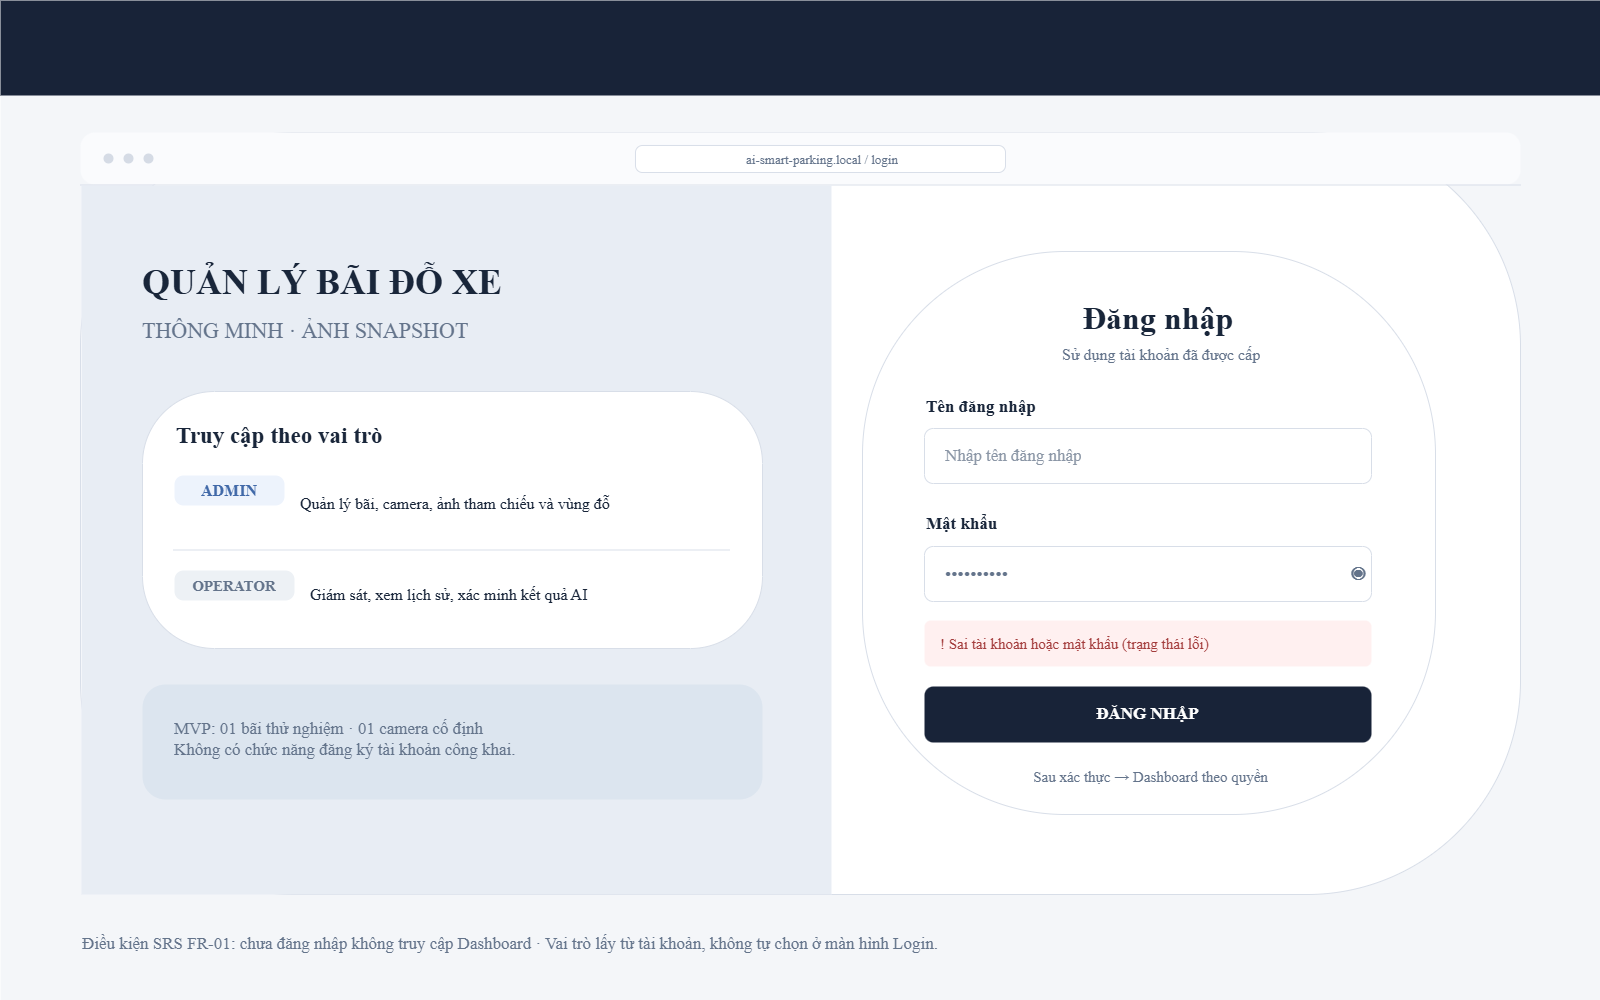

The diagram above was exported from draw.io. Its source (the exported page's mxGraphModel, read from the mxfile embedded in the PNG):
<mxGraphModel dx="1777" dy="996" grid="1" gridSize="10" guides="1" tooltips="1" connect="1" arrows="1" fold="1" page="1" pageScale="1" pageWidth="1600" pageHeight="1000" math="0" shadow="0">
  <root>
    <mxCell id="0" />
    <mxCell id="1" parent="0" />
    <mxCell id="2" parent="1" style="rounded=0;arcSize=0;whiteSpace=wrap;html=1;fillColor=#f4f6f9;strokeColor=none;strokeWidth=1;" value="" vertex="1">
      <mxGeometry height="1000" width="1600" as="geometry" />
    </mxCell>
    <mxCell id="3" parent="1" style="rounded=0;arcSize=0;whiteSpace=wrap;html=1;fillColor=#182338;strokeColor=none;strokeWidth=1;" value="" vertex="1">
      <mxGeometry height="95" width="1600" as="geometry" />
    </mxCell>
    <mxCell id="8" parent="1" style="rounded=1;arcSize=28;whiteSpace=wrap;html=1;fillColor=#ffffff;strokeColor=#d8dee8;strokeWidth=1;" value="" vertex="1">
      <mxGeometry height="762" width="1440" x="80" y="132" as="geometry" />
    </mxCell>
    <mxCell id="9" parent="1" style="rounded=1;arcSize=28;whiteSpace=wrap;html=1;fillColor=#fafbfd;strokeColor=none;strokeWidth=1;" value="" vertex="1">
      <mxGeometry height="52" width="1440" x="80" y="132" as="geometry" />
    </mxCell>
    <mxCell id="10" parent="1" style="shape=line;strokeColor=#d8dee8;strokeWidth=1;" value="" vertex="1">
      <mxGeometry height="1" width="1440" x="80" y="184" as="geometry" />
    </mxCell>
    <mxCell id="11" parent="1" style="ellipse;whiteSpace=wrap;html=1;fillColor=#d5dbe5;strokeColor=none;strokeWidth=1;" value="" vertex="1">
      <mxGeometry height="10" width="10" x="103" y="153" as="geometry" />
    </mxCell>
    <mxCell id="12" parent="1" style="ellipse;whiteSpace=wrap;html=1;fillColor=#d5dbe5;strokeColor=none;strokeWidth=1;" value="" vertex="1">
      <mxGeometry height="10" width="10" x="123" y="153" as="geometry" />
    </mxCell>
    <mxCell id="13" parent="1" style="ellipse;whiteSpace=wrap;html=1;fillColor=#d5dbe5;strokeColor=none;strokeWidth=1;" value="" vertex="1">
      <mxGeometry height="10" width="10" x="143" y="153" as="geometry" />
    </mxCell>
    <mxCell id="14" parent="1" style="rounded=1;arcSize=26;whiteSpace=wrap;html=1;fillColor=#ffffff;strokeColor=#d8dee8;strokeWidth=1;" value="" vertex="1">
      <mxGeometry height="27" width="370" x="635" y="145" as="geometry" />
    </mxCell>
    <mxCell id="15" parent="1" style="text;html=1;strokeColor=none;fillColor=none;whiteSpace=wrap;overflow=hidden;align=center;verticalAlign=middle;fontFamily=DejaVu Sans;fontSize=13;fontColor=#64748b;fontStyle=0;spacingLeft=0;spacingRight=0;spacingTop=0;spacingBottom=0;" value="ai-smart-parking.local / login" vertex="1">
      <mxGeometry height="27" width="352" x="646" y="145" as="geometry" />
    </mxCell>
    <mxCell id="16" parent="1" style="text;html=1;strokeColor=none;fillColor=none;whiteSpace=wrap;overflow=hidden;align=left;verticalAlign=middle;fontFamily=DejaVu Sans;fontSize=17;fontColor=#64748b;fontStyle=0;spacingLeft=0;spacingRight=0;spacingTop=0;spacingBottom=0;" value="Điều kiện SRS FR-01: chưa đăng nhập không truy cập Dashboard · Vai trò lấy từ tài khoản, không tự chọn ở màn hình Login." vertex="1">
      <mxGeometry height="44" width="1440" x="80" y="922" as="geometry" />
    </mxCell>
    <mxCell id="17" parent="1" style="rounded=0;arcSize=0;whiteSpace=wrap;html=1;fillColor=#e8edf4;strokeColor=none;strokeWidth=1;" value="" vertex="1">
      <mxGeometry height="709" width="750" x="81" y="185" as="geometry" />
    </mxCell>
    <mxCell id="18" parent="1" style="text;html=1;strokeColor=none;fillColor=none;whiteSpace=wrap;overflow=hidden;align=left;verticalAlign=middle;fontFamily=DejaVu Sans;fontSize=36;fontColor=#19263a;fontStyle=1;spacingLeft=0;spacingRight=0;spacingTop=0;spacingBottom=0;" value="QUẢN LÝ BÃI ĐỖ XE" vertex="1">
      <mxGeometry height="49" width="580" x="140" y="257" as="geometry" />
    </mxCell>
    <mxCell id="19" parent="1" style="text;html=1;strokeColor=none;fillColor=none;whiteSpace=wrap;overflow=hidden;align=left;verticalAlign=middle;fontFamily=DejaVu Sans;fontSize=22;fontColor=#64748b;fontStyle=0;spacingLeft=0;spacingRight=0;spacingTop=0;spacingBottom=0;" value="THÔNG MINH · ẢNH SNAPSHOT" vertex="1">
      <mxGeometry height="40" width="580" x="140" y="311" as="geometry" />
    </mxCell>
    <mxCell id="20" parent="1" style="rounded=1;arcSize=28;whiteSpace=wrap;html=1;fillColor=#ffffff;strokeColor=#d8dee8;strokeWidth=1;" value="" vertex="1">
      <mxGeometry height="257" width="620" x="142" y="391" as="geometry" />
    </mxCell>
    <mxCell id="21" parent="1" style="text;html=1;strokeColor=none;fillColor=none;whiteSpace=wrap;overflow=hidden;align=left;verticalAlign=middle;fontFamily=DejaVu Sans;fontSize=23;fontColor=#19263a;fontStyle=1;spacingLeft=0;spacingRight=0;spacingTop=0;spacingBottom=0;" value="Truy cập theo vai trò" vertex="1">
      <mxGeometry height="39" width="550" x="174" y="415" as="geometry" />
    </mxCell>
    <mxCell id="22" parent="1" style="rounded=1;arcSize=30;whiteSpace=wrap;html=1;fillColor=#edf3fc;strokeColor=none;strokeWidth=1;" value="" vertex="1">
      <mxGeometry height="30" width="110" x="174" y="475" as="geometry" />
    </mxCell>
    <mxCell id="23" parent="1" style="text;html=1;strokeColor=none;fillColor=none;whiteSpace=wrap;overflow=hidden;align=center;verticalAlign=middle;fontFamily=DejaVu Sans;fontSize=16;fontColor=#4169a8;fontStyle=1;spacingLeft=0;spacingRight=0;spacingTop=0;spacingBottom=0;" value="ADMIN" vertex="1">
      <mxGeometry height="30" width="110" x="174" y="475" as="geometry" />
    </mxCell>
    <mxCell id="24" parent="1" style="text;html=1;strokeColor=none;fillColor=none;whiteSpace=wrap;overflow=hidden;align=left;verticalAlign=middle;fontFamily=DejaVu Sans;fontSize=16;fontColor=#19263a;fontStyle=0;spacingLeft=0;spacingRight=0;spacingTop=0;spacingBottom=0;" value="Quản lý bãi, camera, ảnh tham chiếu và vùng đỗ" vertex="1">
      <mxGeometry height="52" width="426" x="298" y="477" as="geometry" />
    </mxCell>
    <mxCell id="25" parent="1" style="shape=line;strokeColor=#d8dee8;strokeWidth=1;" value="" vertex="1">
      <mxGeometry height="1" width="556" x="173" y="549" as="geometry" />
    </mxCell>
    <mxCell id="26" parent="1" style="rounded=1;arcSize=30;whiteSpace=wrap;html=1;fillColor=#edf1f5;strokeColor=none;strokeWidth=1;" value="" vertex="1">
      <mxGeometry height="30" width="120" x="174" y="570" as="geometry" />
    </mxCell>
    <mxCell id="27" parent="1" style="text;html=1;strokeColor=none;fillColor=none;whiteSpace=wrap;overflow=hidden;align=center;verticalAlign=middle;fontFamily=DejaVu Sans;fontSize=15;fontColor=#64748b;fontStyle=1;spacingLeft=0;spacingRight=0;spacingTop=0;spacingBottom=0;" value="OPERATOR" vertex="1">
      <mxGeometry height="30" width="120" x="174" y="570" as="geometry" />
    </mxCell>
    <mxCell id="28" parent="1" style="text;html=1;strokeColor=none;fillColor=none;whiteSpace=wrap;overflow=hidden;align=left;verticalAlign=middle;fontFamily=DejaVu Sans;fontSize=16;fontColor=#19263a;fontStyle=0;spacingLeft=0;spacingRight=0;spacingTop=0;spacingBottom=0;" value="Giám sát, xem lịch sử, xác minh kết quả AI" vertex="1">
      <mxGeometry height="66" width="412" x="308" y="561" as="geometry" />
    </mxCell>
    <mxCell id="29" parent="1" style="rounded=1;arcSize=20;whiteSpace=wrap;html=1;fillColor=#dce5ef;strokeColor=none;strokeWidth=1;" value="" vertex="1">
      <mxGeometry height="115" width="620" x="142" y="684" as="geometry" />
    </mxCell>
    <mxCell id="30" parent="1" style="text;html=1;strokeColor=none;fillColor=none;whiteSpace=wrap;overflow=hidden;align=left;verticalAlign=middle;fontFamily=DejaVu Sans;fontSize=17;fontColor=#64748b;fontStyle=0;spacingLeft=0;spacingRight=0;spacingTop=0;spacingBottom=0;" value="MVP: 01 bãi thử nghiệm · 01 camera cố định&lt;br&gt;Không có chức năng đăng ký tài khoản công khai." vertex="1">
      <mxGeometry height="80" width="560" x="172" y="699" as="geometry" />
    </mxCell>
    <mxCell id="31" parent="1" style="rounded=1;arcSize=36;whiteSpace=wrap;html=1;fillColor=#ffffff;strokeColor=#d8dee8;strokeWidth=1;" value="" vertex="1">
      <mxGeometry height="563" width="573" x="862" y="251" as="geometry" />
    </mxCell>
    <mxCell id="32" parent="1" style="text;html=1;strokeColor=none;fillColor=none;whiteSpace=wrap;overflow=hidden;align=left;verticalAlign=middle;fontFamily=DejaVu Sans;fontSize=32;fontColor=#19263a;fontStyle=1;spacingLeft=0;spacingRight=0;spacingTop=0;spacingBottom=0;" value="Đăng nhập" vertex="1">
      <mxGeometry height="45" width="439" x="1081" y="295" as="geometry" />
    </mxCell>
    <mxCell id="33" parent="1" style="text;html=1;strokeColor=none;fillColor=none;whiteSpace=wrap;overflow=hidden;align=left;verticalAlign=middle;fontFamily=DejaVu Sans;fontSize=16;fontColor=#64748b;fontStyle=0;spacingLeft=0;spacingRight=0;spacingTop=0;spacingBottom=0;" value="Sử dụng tài khoản đã được cấp" vertex="1">
      <mxGeometry height="28" width="460" x="1060" y="340" as="geometry" />
    </mxCell>
    <mxCell id="34" parent="1" style="text;html=1;strokeColor=none;fillColor=none;whiteSpace=wrap;overflow=hidden;align=left;verticalAlign=middle;fontFamily=DejaVu Sans;fontSize=17;fontColor=#19263a;fontStyle=1;spacingLeft=0;spacingRight=0;spacingTop=0;spacingBottom=0;" value="Tên đăng nhập" vertex="1">
      <mxGeometry height="26" width="380" x="924" y="394" as="geometry" />
    </mxCell>
    <mxCell id="35" parent="1" style="rounded=1;arcSize=16;whiteSpace=wrap;html=1;fillColor=#ffffff;strokeColor=#d8dee8;strokeWidth=1;" value="" vertex="1">
      <mxGeometry height="55" width="447" x="924" y="428" as="geometry" />
    </mxCell>
    <mxCell id="36" parent="1" style="text;html=1;strokeColor=none;fillColor=none;whiteSpace=wrap;overflow=hidden;align=left;verticalAlign=middle;fontFamily=DejaVu Sans;fontSize=17;fontColor=#8b96a6;fontStyle=0;spacingLeft=0;spacingRight=0;spacingTop=0;spacingBottom=0;" value="Nhập tên đăng nhập" vertex="1">
      <mxGeometry height="55" width="410" x="943" y="428" as="geometry" />
    </mxCell>
    <mxCell id="37" parent="1" style="text;html=1;strokeColor=none;fillColor=none;whiteSpace=wrap;overflow=hidden;align=left;verticalAlign=middle;fontFamily=DejaVu Sans;fontSize=17;fontColor=#19263a;fontStyle=1;spacingLeft=0;spacingRight=0;spacingTop=0;spacingBottom=0;" value="Mật khẩu" vertex="1">
      <mxGeometry height="26" width="380" x="924" y="511" as="geometry" />
    </mxCell>
    <mxCell id="38" parent="1" style="rounded=1;arcSize=16;whiteSpace=wrap;html=1;fillColor=#ffffff;strokeColor=#d8dee8;strokeWidth=1;" value="" vertex="1">
      <mxGeometry height="55" width="447" x="924" y="546" as="geometry" />
    </mxCell>
    <mxCell id="39" parent="1" style="text;html=1;strokeColor=none;fillColor=none;whiteSpace=wrap;overflow=hidden;align=left;verticalAlign=middle;fontFamily=DejaVu Sans;fontSize=18;fontColor=#64748b;fontStyle=0;spacingLeft=0;spacingRight=0;spacingTop=0;spacingBottom=0;" value="••••••••••" vertex="1">
      <mxGeometry height="55" width="360" x="943" y="546" as="geometry" />
    </mxCell>
    <mxCell id="40" parent="1" style="text;html=1;strokeColor=none;fillColor=none;whiteSpace=wrap;overflow=hidden;align=center;verticalAlign=middle;fontFamily=DejaVu Sans;fontSize=19;fontColor=#64748b;fontStyle=1;spacingLeft=0;spacingRight=0;spacingTop=0;spacingBottom=0;" value="◉" vertex="1">
      <mxGeometry height="55" width="29" x="1344" y="546" as="geometry" />
    </mxCell>
    <mxCell id="41" parent="1" style="rounded=1;arcSize=14;whiteSpace=wrap;html=1;fillColor=#fff0f0;strokeColor=none;strokeWidth=1;" value="" vertex="1">
      <mxGeometry height="46" width="447" x="924" y="620" as="geometry" />
    </mxCell>
    <mxCell id="42" parent="1" style="text;html=1;strokeColor=none;fillColor=none;whiteSpace=wrap;overflow=hidden;align=left;verticalAlign=middle;fontFamily=DejaVu Sans;fontSize=15;fontColor=#a43d3d;fontStyle=0;spacingLeft=0;spacingRight=0;spacingTop=0;spacingBottom=0;" value="!  Sai tài khoản hoặc mật khẩu (trạng thái lỗi)" vertex="1">
      <mxGeometry height="46" width="415" x="938" y="620" as="geometry" />
    </mxCell>
    <mxCell id="43" parent="1" style="rounded=1;arcSize=16;whiteSpace=wrap;html=1;fillColor=#182338;strokeColor=none;strokeWidth=1;" value="" vertex="1">
      <mxGeometry height="56" width="447" x="924" y="686" as="geometry" />
    </mxCell>
    <mxCell id="44" parent="1" style="text;html=1;strokeColor=none;fillColor=none;whiteSpace=wrap;overflow=hidden;align=center;verticalAlign=middle;fontFamily=DejaVu Sans;fontSize=17;fontColor=#ffffff;fontStyle=1;spacingLeft=0;spacingRight=0;spacingTop=0;spacingBottom=0;" value="ĐĂNG NHẬP" vertex="1">
      <mxGeometry height="56" width="447" x="924" y="686" as="geometry" />
    </mxCell>
    <mxCell id="45" parent="1" style="text;html=1;strokeColor=none;fillColor=none;whiteSpace=wrap;overflow=hidden;align=center;verticalAlign=middle;fontFamily=DejaVu Sans;fontSize=15;fontColor=#64748b;fontStyle=0;spacingLeft=0;spacingRight=0;spacingTop=0;spacingBottom=0;" value="Sau xác thực → Dashboard theo quyền" vertex="1">
      <mxGeometry height="29" width="445" x="928" y="761" as="geometry" />
    </mxCell>
  </root>
</mxGraphModel>